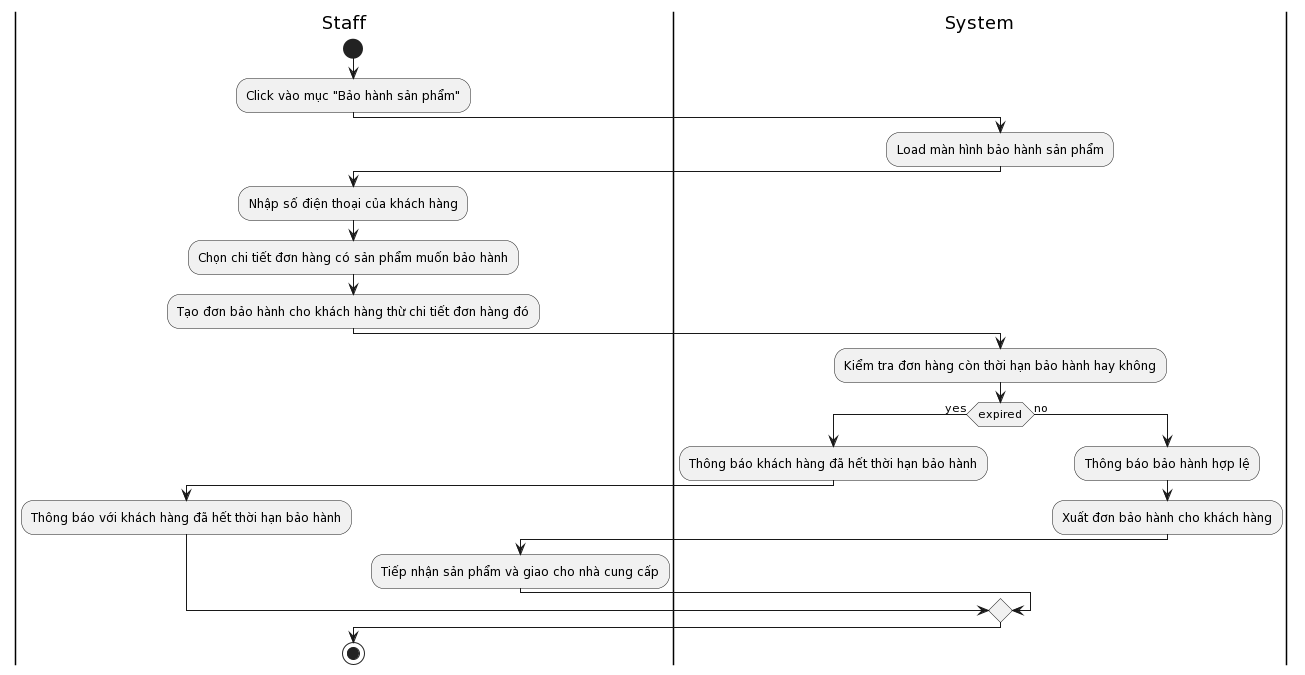

The diagram above was rendered by PlantUML. Its source (embedded in the PNG):
@startuml
|Staff|
start
:Click vào mục "Bảo hành sản phẩm";
|System|
:Load màn hình bảo hành sản phẩm;
|Staff|
:Nhập số điện thoại của khách hàng;
:Chọn chi tiết đơn hàng có sản phẩm muốn bảo hành;
:Tạo đơn bảo hành cho khách hàng thừ chi tiết đơn hàng đó;
|System|
:Kiểm tra đơn hàng còn thời hạn bảo hành hay không;
if (expired) then (yes)
:Thông báo khách hàng đã hết thời hạn bảo hành;
|Staff|
:Thông báo với khách hàng đã hết thời hạn bảo hành;
else (no)
|System|
:Thông báo bảo hành hợp lệ;
:Xuất đơn bảo hành cho khách hàng;
|Staff|
:Tiếp nhận sản phẩm và giao cho nhà cung cấp;
endif
|Staff|
stop
@enduml